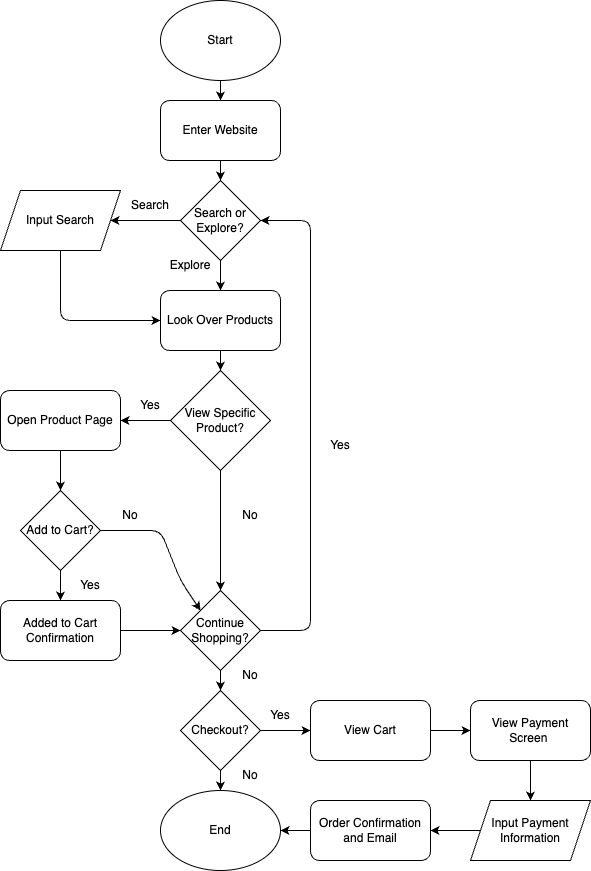

The diagram above was exported from draw.io. Its source (the exported page's mxGraphModel, read from the mxfile embedded in the PNG):
<mxGraphModel dx="542" dy="419" grid="1" gridSize="10" guides="1" tooltips="1" connect="1" arrows="1" fold="1" page="1" pageScale="1" pageWidth="850" pageHeight="1100" math="0" shadow="0">
  <root>
    <mxCell id="0" />
    <mxCell id="1" parent="0" />
    <mxCell id="19" style="edgeStyle=none;html=1;entryX=0.5;entryY=0;entryDx=0;entryDy=0;" edge="1" parent="1" source="2" target="3">
      <mxGeometry relative="1" as="geometry" />
    </mxCell>
    <mxCell id="2" value="Start" style="ellipse;whiteSpace=wrap;html=1;" vertex="1" parent="1">
      <mxGeometry x="250" y="10" width="120" height="80" as="geometry" />
    </mxCell>
    <mxCell id="20" style="edgeStyle=none;html=1;exitX=0.5;exitY=1;exitDx=0;exitDy=0;entryX=0.5;entryY=0;entryDx=0;entryDy=0;" edge="1" parent="1" source="3" target="4">
      <mxGeometry relative="1" as="geometry" />
    </mxCell>
    <mxCell id="3" value="Enter Website" style="rounded=1;whiteSpace=wrap;html=1;" vertex="1" parent="1">
      <mxGeometry x="250" y="110" width="120" height="60" as="geometry" />
    </mxCell>
    <mxCell id="21" style="edgeStyle=orthogonalEdgeStyle;html=1;exitX=0;exitY=0.5;exitDx=0;exitDy=0;entryX=1;entryY=0.5;entryDx=0;entryDy=0;" edge="1" parent="1" source="4" target="5">
      <mxGeometry relative="1" as="geometry" />
    </mxCell>
    <mxCell id="23" style="edgeStyle=none;html=1;exitX=0.5;exitY=1;exitDx=0;exitDy=0;entryX=0.5;entryY=0;entryDx=0;entryDy=0;" edge="1" parent="1" source="4" target="6">
      <mxGeometry relative="1" as="geometry" />
    </mxCell>
    <mxCell id="4" value="Search or Explore?" style="rhombus;whiteSpace=wrap;html=1;" vertex="1" parent="1">
      <mxGeometry x="270" y="190" width="80" height="80" as="geometry" />
    </mxCell>
    <mxCell id="22" style="edgeStyle=none;html=1;exitX=0.5;exitY=1;exitDx=0;exitDy=0;entryX=0;entryY=0.5;entryDx=0;entryDy=0;" edge="1" parent="1" source="5" target="6">
      <mxGeometry relative="1" as="geometry">
        <Array as="points">
          <mxPoint x="150" y="330" />
        </Array>
      </mxGeometry>
    </mxCell>
    <mxCell id="5" value="Input Search" style="shape=parallelogram;perimeter=parallelogramPerimeter;whiteSpace=wrap;html=1;fixedSize=1;" vertex="1" parent="1">
      <mxGeometry x="90" y="200" width="120" height="60" as="geometry" />
    </mxCell>
    <mxCell id="24" style="edgeStyle=none;html=1;exitX=0.5;exitY=1;exitDx=0;exitDy=0;entryX=0.5;entryY=0;entryDx=0;entryDy=0;" edge="1" parent="1" source="6" target="7">
      <mxGeometry relative="1" as="geometry" />
    </mxCell>
    <mxCell id="6" value="Look Over Products" style="rounded=1;whiteSpace=wrap;html=1;" vertex="1" parent="1">
      <mxGeometry x="250" y="300" width="120" height="60" as="geometry" />
    </mxCell>
    <mxCell id="25" style="edgeStyle=none;html=1;exitX=0;exitY=0.5;exitDx=0;exitDy=0;" edge="1" parent="1" source="7" target="8">
      <mxGeometry relative="1" as="geometry" />
    </mxCell>
    <mxCell id="28" style="edgeStyle=none;html=1;exitX=0.5;exitY=1;exitDx=0;exitDy=0;entryX=0.5;entryY=0;entryDx=0;entryDy=0;" edge="1" parent="1" source="7" target="11">
      <mxGeometry relative="1" as="geometry" />
    </mxCell>
    <mxCell id="7" value="View Specific Product?" style="rhombus;whiteSpace=wrap;html=1;" vertex="1" parent="1">
      <mxGeometry x="260" y="380" width="100" height="100" as="geometry" />
    </mxCell>
    <mxCell id="26" style="edgeStyle=none;html=1;exitX=0.5;exitY=1;exitDx=0;exitDy=0;entryX=0.5;entryY=0;entryDx=0;entryDy=0;" edge="1" parent="1" source="8" target="9">
      <mxGeometry relative="1" as="geometry" />
    </mxCell>
    <mxCell id="8" value="Open Product Page" style="rounded=1;whiteSpace=wrap;html=1;" vertex="1" parent="1">
      <mxGeometry x="90" y="400" width="120" height="60" as="geometry" />
    </mxCell>
    <mxCell id="27" style="edgeStyle=none;html=1;exitX=0.5;exitY=1;exitDx=0;exitDy=0;entryX=0.5;entryY=0;entryDx=0;entryDy=0;" edge="1" parent="1" source="9" target="10">
      <mxGeometry relative="1" as="geometry" />
    </mxCell>
    <mxCell id="44" style="edgeStyle=none;html=1;exitX=1;exitY=0.5;exitDx=0;exitDy=0;entryX=0;entryY=0;entryDx=0;entryDy=0;" edge="1" parent="1" source="9" target="11">
      <mxGeometry relative="1" as="geometry">
        <Array as="points">
          <mxPoint x="250" y="540" />
          <mxPoint x="270" y="590" />
        </Array>
      </mxGeometry>
    </mxCell>
    <mxCell id="9" value="Add to Cart?" style="rhombus;whiteSpace=wrap;html=1;" vertex="1" parent="1">
      <mxGeometry x="110" y="500" width="80" height="80" as="geometry" />
    </mxCell>
    <mxCell id="35" style="edgeStyle=none;html=1;entryX=0;entryY=0.5;entryDx=0;entryDy=0;" edge="1" parent="1" source="10" target="11">
      <mxGeometry relative="1" as="geometry" />
    </mxCell>
    <mxCell id="10" value="Added to Cart Confirmation" style="rounded=1;whiteSpace=wrap;html=1;" vertex="1" parent="1">
      <mxGeometry x="90" y="610" width="120" height="60" as="geometry" />
    </mxCell>
    <mxCell id="36" style="edgeStyle=none;html=1;entryX=1;entryY=0.5;entryDx=0;entryDy=0;" edge="1" parent="1" source="11" target="4">
      <mxGeometry relative="1" as="geometry">
        <mxPoint x="460" y="370" as="targetPoint" />
        <Array as="points">
          <mxPoint x="400" y="640" />
          <mxPoint x="400" y="230" />
        </Array>
      </mxGeometry>
    </mxCell>
    <mxCell id="37" style="edgeStyle=none;html=1;entryX=0.5;entryY=0;entryDx=0;entryDy=0;" edge="1" parent="1" source="11" target="12">
      <mxGeometry relative="1" as="geometry" />
    </mxCell>
    <mxCell id="11" value="Continue Shopping?" style="rhombus;whiteSpace=wrap;html=1;" vertex="1" parent="1">
      <mxGeometry x="270" y="600" width="80" height="80" as="geometry" />
    </mxCell>
    <mxCell id="38" style="edgeStyle=none;html=1;exitX=1;exitY=0.5;exitDx=0;exitDy=0;entryX=0;entryY=0.5;entryDx=0;entryDy=0;" edge="1" parent="1" source="12" target="14">
      <mxGeometry relative="1" as="geometry" />
    </mxCell>
    <mxCell id="43" style="edgeStyle=none;html=1;entryX=0.5;entryY=0;entryDx=0;entryDy=0;" edge="1" parent="1" source="12" target="13">
      <mxGeometry relative="1" as="geometry" />
    </mxCell>
    <mxCell id="12" value="Checkout?" style="rhombus;whiteSpace=wrap;html=1;" vertex="1" parent="1">
      <mxGeometry x="270" y="700" width="80" height="80" as="geometry" />
    </mxCell>
    <mxCell id="13" value="End" style="ellipse;whiteSpace=wrap;html=1;" vertex="1" parent="1">
      <mxGeometry x="250" y="800" width="120" height="80" as="geometry" />
    </mxCell>
    <mxCell id="39" style="edgeStyle=none;html=1;exitX=1;exitY=0.5;exitDx=0;exitDy=0;entryX=0;entryY=0.5;entryDx=0;entryDy=0;" edge="1" parent="1" source="14" target="15">
      <mxGeometry relative="1" as="geometry" />
    </mxCell>
    <mxCell id="14" value="View Cart" style="rounded=1;whiteSpace=wrap;html=1;" vertex="1" parent="1">
      <mxGeometry x="400" y="710" width="120" height="60" as="geometry" />
    </mxCell>
    <mxCell id="40" style="edgeStyle=none;html=1;exitX=0.5;exitY=1;exitDx=0;exitDy=0;entryX=0.5;entryY=0;entryDx=0;entryDy=0;" edge="1" parent="1" source="15" target="17">
      <mxGeometry relative="1" as="geometry" />
    </mxCell>
    <mxCell id="15" value="View Payment Screen&amp;nbsp;" style="rounded=1;whiteSpace=wrap;html=1;" vertex="1" parent="1">
      <mxGeometry x="560" y="710" width="120" height="60" as="geometry" />
    </mxCell>
    <mxCell id="42" style="edgeStyle=none;html=1;entryX=1;entryY=0.5;entryDx=0;entryDy=0;" edge="1" parent="1" source="16" target="13">
      <mxGeometry relative="1" as="geometry" />
    </mxCell>
    <mxCell id="16" value="Order Confirmation and Email" style="rounded=1;whiteSpace=wrap;html=1;" vertex="1" parent="1">
      <mxGeometry x="400" y="810" width="120" height="60" as="geometry" />
    </mxCell>
    <mxCell id="41" style="edgeStyle=none;html=1;exitX=0;exitY=0.5;exitDx=0;exitDy=0;entryX=1;entryY=0.5;entryDx=0;entryDy=0;" edge="1" parent="1" source="17" target="16">
      <mxGeometry relative="1" as="geometry" />
    </mxCell>
    <mxCell id="17" value="Input Payment Information" style="shape=parallelogram;perimeter=parallelogramPerimeter;whiteSpace=wrap;html=1;fixedSize=1;" vertex="1" parent="1">
      <mxGeometry x="560" y="810" width="120" height="60" as="geometry" />
    </mxCell>
    <mxCell id="45" value="Yes" style="text;html=1;align=center;verticalAlign=middle;whiteSpace=wrap;rounded=0;" vertex="1" parent="1">
      <mxGeometry x="400" y="440" width="60" height="30" as="geometry" />
    </mxCell>
    <mxCell id="46" value="Yes" style="text;html=1;align=center;verticalAlign=middle;whiteSpace=wrap;rounded=0;" vertex="1" parent="1">
      <mxGeometry x="150" y="580" width="60" height="30" as="geometry" />
    </mxCell>
    <mxCell id="48" value="No" style="text;html=1;align=center;verticalAlign=middle;whiteSpace=wrap;rounded=0;" vertex="1" parent="1">
      <mxGeometry x="190" y="510" width="60" height="30" as="geometry" />
    </mxCell>
    <mxCell id="49" value="No" style="text;html=1;align=center;verticalAlign=middle;whiteSpace=wrap;rounded=0;" vertex="1" parent="1">
      <mxGeometry x="310" y="510" width="60" height="30" as="geometry" />
    </mxCell>
    <mxCell id="50" value="Yes" style="text;html=1;align=center;verticalAlign=middle;whiteSpace=wrap;rounded=0;" vertex="1" parent="1">
      <mxGeometry x="210" y="400" width="60" height="30" as="geometry" />
    </mxCell>
    <mxCell id="51" value="Search" style="text;html=1;align=center;verticalAlign=middle;whiteSpace=wrap;rounded=0;" vertex="1" parent="1">
      <mxGeometry x="210" y="200" width="60" height="30" as="geometry" />
    </mxCell>
    <mxCell id="52" value="Explore" style="text;html=1;align=center;verticalAlign=middle;whiteSpace=wrap;rounded=0;" vertex="1" parent="1">
      <mxGeometry x="250" y="260" width="60" height="30" as="geometry" />
    </mxCell>
    <mxCell id="53" value="No" style="text;html=1;align=center;verticalAlign=middle;whiteSpace=wrap;rounded=0;" vertex="1" parent="1">
      <mxGeometry x="310" y="670" width="60" height="30" as="geometry" />
    </mxCell>
    <mxCell id="54" value="Yes" style="text;html=1;align=center;verticalAlign=middle;whiteSpace=wrap;rounded=0;" vertex="1" parent="1">
      <mxGeometry x="340" y="710" width="60" height="30" as="geometry" />
    </mxCell>
    <mxCell id="55" value="No" style="text;html=1;align=center;verticalAlign=middle;whiteSpace=wrap;rounded=0;" vertex="1" parent="1">
      <mxGeometry x="310" y="770" width="60" height="30" as="geometry" />
    </mxCell>
  </root>
</mxGraphModel>